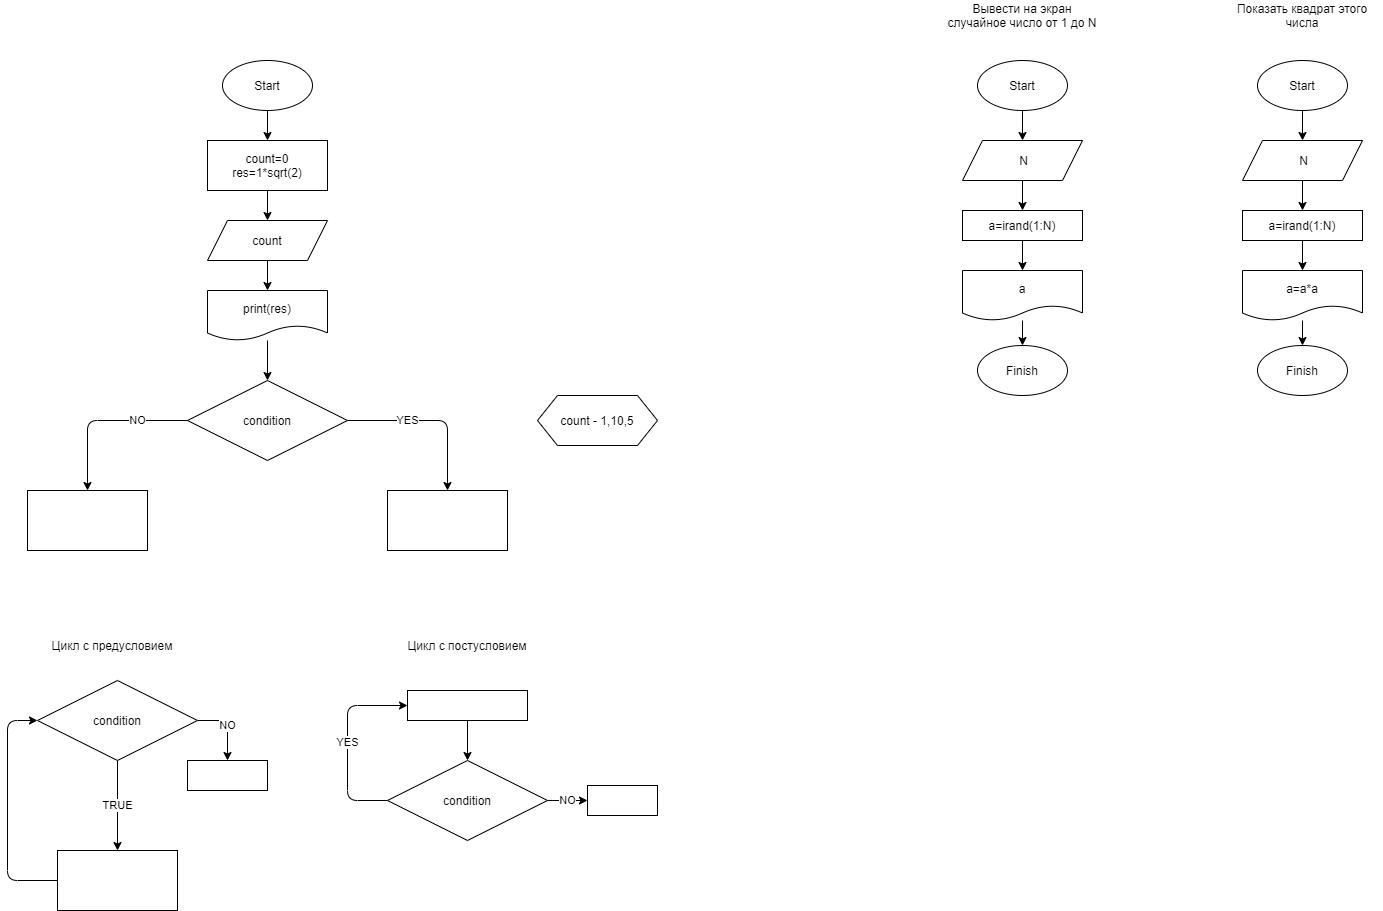

The diagram above was exported from draw.io. Its source (the exported page's mxGraphModel, read from the mxfile embedded in the PNG):
<mxGraphModel dx="706" dy="355" grid="1" gridSize="10" guides="1" tooltips="1" connect="1" arrows="1" fold="1" page="1" pageScale="1" pageWidth="850" pageHeight="1100" math="0" shadow="0">
  <root>
    <mxCell id="0" />
    <mxCell id="1" parent="0" />
    <mxCell id="4" value="" style="edgeStyle=none;html=1;" edge="1" parent="1" source="2" target="3">
      <mxGeometry relative="1" as="geometry" />
    </mxCell>
    <mxCell id="2" value="Start" style="ellipse;whiteSpace=wrap;html=1;" vertex="1" parent="1">
      <mxGeometry x="275" y="120" width="90" height="50" as="geometry" />
    </mxCell>
    <mxCell id="6" value="" style="edgeStyle=none;html=1;" edge="1" parent="1" source="3" target="5">
      <mxGeometry relative="1" as="geometry" />
    </mxCell>
    <mxCell id="3" value="count=0&lt;br&gt;res=1*sqrt(2)" style="rounded=0;whiteSpace=wrap;html=1;" vertex="1" parent="1">
      <mxGeometry x="260" y="200" width="120" height="50" as="geometry" />
    </mxCell>
    <mxCell id="8" style="edgeStyle=none;html=1;" edge="1" parent="1" source="5" target="7">
      <mxGeometry relative="1" as="geometry" />
    </mxCell>
    <mxCell id="5" value="count" style="shape=parallelogram;perimeter=parallelogramPerimeter;whiteSpace=wrap;html=1;fixedSize=1;" vertex="1" parent="1">
      <mxGeometry x="260" y="280" width="120" height="40" as="geometry" />
    </mxCell>
    <mxCell id="10" value="" style="edgeStyle=none;html=1;" edge="1" parent="1" source="7" target="9">
      <mxGeometry relative="1" as="geometry" />
    </mxCell>
    <mxCell id="7" value="print(res)" style="shape=document;whiteSpace=wrap;html=1;boundedLbl=1;" vertex="1" parent="1">
      <mxGeometry x="260" y="350" width="120" height="50" as="geometry" />
    </mxCell>
    <mxCell id="13" value="YES" style="edgeStyle=none;html=1;entryX=0.5;entryY=0;entryDx=0;entryDy=0;" edge="1" parent="1" source="9" target="11">
      <mxGeometry x="-0.2941" relative="1" as="geometry">
        <Array as="points">
          <mxPoint x="500" y="480" />
        </Array>
        <mxPoint as="offset" />
      </mxGeometry>
    </mxCell>
    <mxCell id="14" value="NO" style="edgeStyle=none;html=1;entryX=0.5;entryY=0;entryDx=0;entryDy=0;" edge="1" parent="1" source="9" target="12">
      <mxGeometry x="-0.4118" relative="1" as="geometry">
        <Array as="points">
          <mxPoint x="140" y="480" />
        </Array>
        <mxPoint as="offset" />
      </mxGeometry>
    </mxCell>
    <mxCell id="9" value="condition" style="rhombus;whiteSpace=wrap;html=1;" vertex="1" parent="1">
      <mxGeometry x="240" y="440" width="160" height="80" as="geometry" />
    </mxCell>
    <mxCell id="11" value="" style="rounded=0;whiteSpace=wrap;html=1;" vertex="1" parent="1">
      <mxGeometry x="440" y="550" width="120" height="60" as="geometry" />
    </mxCell>
    <mxCell id="12" value="" style="rounded=0;whiteSpace=wrap;html=1;" vertex="1" parent="1">
      <mxGeometry x="80" y="550" width="120" height="60" as="geometry" />
    </mxCell>
    <mxCell id="17" value="TRUE" style="edgeStyle=none;html=1;" edge="1" parent="1" source="15" target="16">
      <mxGeometry relative="1" as="geometry" />
    </mxCell>
    <mxCell id="24" value="NO" style="edgeStyle=none;html=1;entryX=0.5;entryY=0;entryDx=0;entryDy=0;" edge="1" parent="1" source="15" target="23">
      <mxGeometry relative="1" as="geometry">
        <Array as="points">
          <mxPoint x="280" y="780" />
        </Array>
      </mxGeometry>
    </mxCell>
    <mxCell id="15" value="condition" style="rhombus;whiteSpace=wrap;html=1;" vertex="1" parent="1">
      <mxGeometry x="90" y="740" width="160" height="80" as="geometry" />
    </mxCell>
    <mxCell id="18" style="edgeStyle=none;html=1;entryX=0;entryY=0.5;entryDx=0;entryDy=0;" edge="1" parent="1" source="16" target="15">
      <mxGeometry relative="1" as="geometry">
        <Array as="points">
          <mxPoint x="60" y="940" />
          <mxPoint x="60" y="780" />
        </Array>
      </mxGeometry>
    </mxCell>
    <mxCell id="16" value="" style="whiteSpace=wrap;html=1;" vertex="1" parent="1">
      <mxGeometry x="110" y="910" width="120" height="60" as="geometry" />
    </mxCell>
    <mxCell id="22" value="YES" style="edgeStyle=none;html=1;entryX=0;entryY=0.5;entryDx=0;entryDy=0;" edge="1" parent="1" source="19" target="20">
      <mxGeometry relative="1" as="geometry">
        <Array as="points">
          <mxPoint x="400" y="860" />
          <mxPoint x="400" y="765" />
        </Array>
      </mxGeometry>
    </mxCell>
    <mxCell id="26" value="NO" style="edgeStyle=none;html=1;" edge="1" parent="1" source="19" target="25">
      <mxGeometry relative="1" as="geometry" />
    </mxCell>
    <mxCell id="19" value="condition" style="rhombus;whiteSpace=wrap;html=1;" vertex="1" parent="1">
      <mxGeometry x="440" y="820" width="160" height="80" as="geometry" />
    </mxCell>
    <mxCell id="21" value="" style="edgeStyle=none;html=1;" edge="1" parent="1" source="20" target="19">
      <mxGeometry relative="1" as="geometry" />
    </mxCell>
    <mxCell id="20" value="" style="whiteSpace=wrap;html=1;" vertex="1" parent="1">
      <mxGeometry x="460" y="750" width="120" height="30" as="geometry" />
    </mxCell>
    <mxCell id="23" value="" style="rounded=0;whiteSpace=wrap;html=1;" vertex="1" parent="1">
      <mxGeometry x="240" y="820" width="80" height="30" as="geometry" />
    </mxCell>
    <mxCell id="25" value="" style="whiteSpace=wrap;html=1;" vertex="1" parent="1">
      <mxGeometry x="640" y="845" width="70" height="30" as="geometry" />
    </mxCell>
    <mxCell id="27" value="count - 1,10,5" style="shape=hexagon;perimeter=hexagonPerimeter2;whiteSpace=wrap;html=1;fixedSize=1;" vertex="1" parent="1">
      <mxGeometry x="590" y="455" width="120" height="50" as="geometry" />
    </mxCell>
    <mxCell id="29" value="Цикл с предусловием" style="text;html=1;strokeColor=none;fillColor=none;align=center;verticalAlign=middle;whiteSpace=wrap;rounded=0;" vertex="1" parent="1">
      <mxGeometry x="80" y="690" width="170" height="30" as="geometry" />
    </mxCell>
    <mxCell id="30" value="Цикл с постусловием" style="text;html=1;strokeColor=none;fillColor=none;align=center;verticalAlign=middle;whiteSpace=wrap;rounded=0;" vertex="1" parent="1">
      <mxGeometry x="440" y="690" width="160" height="30" as="geometry" />
    </mxCell>
    <mxCell id="33" style="edgeStyle=none;html=1;entryX=0.5;entryY=0;entryDx=0;entryDy=0;" edge="1" parent="1" source="31" target="32">
      <mxGeometry relative="1" as="geometry" />
    </mxCell>
    <mxCell id="31" value="Start" style="ellipse;whiteSpace=wrap;html=1;" vertex="1" parent="1">
      <mxGeometry x="1030" y="120" width="90" height="50" as="geometry" />
    </mxCell>
    <mxCell id="35" value="" style="edgeStyle=none;html=1;" edge="1" parent="1" source="32" target="34">
      <mxGeometry relative="1" as="geometry" />
    </mxCell>
    <mxCell id="32" value="&amp;nbsp;N" style="shape=parallelogram;perimeter=parallelogramPerimeter;whiteSpace=wrap;html=1;fixedSize=1;" vertex="1" parent="1">
      <mxGeometry x="1015" y="200" width="120" height="40" as="geometry" />
    </mxCell>
    <mxCell id="37" style="edgeStyle=none;html=1;" edge="1" parent="1" source="34" target="36">
      <mxGeometry relative="1" as="geometry" />
    </mxCell>
    <mxCell id="34" value="a=irand(1:N)" style="rounded=0;whiteSpace=wrap;html=1;" vertex="1" parent="1">
      <mxGeometry x="1015" y="270" width="120" height="30" as="geometry" />
    </mxCell>
    <mxCell id="39" value="" style="edgeStyle=none;html=1;" edge="1" parent="1" source="36" target="38">
      <mxGeometry relative="1" as="geometry" />
    </mxCell>
    <mxCell id="36" value="a" style="shape=document;whiteSpace=wrap;html=1;boundedLbl=1;" vertex="1" parent="1">
      <mxGeometry x="1015" y="330" width="120" height="50" as="geometry" />
    </mxCell>
    <mxCell id="38" value="Finish" style="ellipse;whiteSpace=wrap;html=1;" vertex="1" parent="1">
      <mxGeometry x="1030" y="405" width="90" height="50" as="geometry" />
    </mxCell>
    <mxCell id="40" value="Вывести на экран случайное число от 1 до N" style="text;html=1;strokeColor=none;fillColor=none;align=center;verticalAlign=middle;whiteSpace=wrap;rounded=0;" vertex="1" parent="1">
      <mxGeometry x="995" y="60" width="160" height="30" as="geometry" />
    </mxCell>
    <mxCell id="41" value="Показать квадрат этого числа" style="text;html=1;strokeColor=none;fillColor=none;align=center;verticalAlign=middle;whiteSpace=wrap;rounded=0;" vertex="1" parent="1">
      <mxGeometry x="1275" y="60" width="160" height="30" as="geometry" />
    </mxCell>
    <mxCell id="42" style="edgeStyle=none;html=1;entryX=0.5;entryY=0;entryDx=0;entryDy=0;" edge="1" source="43" target="45" parent="1">
      <mxGeometry relative="1" as="geometry" />
    </mxCell>
    <mxCell id="43" value="Start" style="ellipse;whiteSpace=wrap;html=1;" vertex="1" parent="1">
      <mxGeometry x="1310" y="120" width="90" height="50" as="geometry" />
    </mxCell>
    <mxCell id="44" value="" style="edgeStyle=none;html=1;" edge="1" source="45" target="47" parent="1">
      <mxGeometry relative="1" as="geometry" />
    </mxCell>
    <mxCell id="45" value="&amp;nbsp;N" style="shape=parallelogram;perimeter=parallelogramPerimeter;whiteSpace=wrap;html=1;fixedSize=1;" vertex="1" parent="1">
      <mxGeometry x="1295" y="200" width="120" height="40" as="geometry" />
    </mxCell>
    <mxCell id="46" style="edgeStyle=none;html=1;" edge="1" source="47" target="49" parent="1">
      <mxGeometry relative="1" as="geometry" />
    </mxCell>
    <mxCell id="47" value="a=irand(1:N)" style="rounded=0;whiteSpace=wrap;html=1;" vertex="1" parent="1">
      <mxGeometry x="1295" y="270" width="120" height="30" as="geometry" />
    </mxCell>
    <mxCell id="48" value="" style="edgeStyle=none;html=1;" edge="1" source="49" target="50" parent="1">
      <mxGeometry relative="1" as="geometry" />
    </mxCell>
    <mxCell id="49" value="a=a*a" style="shape=document;whiteSpace=wrap;html=1;boundedLbl=1;" vertex="1" parent="1">
      <mxGeometry x="1295" y="330" width="120" height="50" as="geometry" />
    </mxCell>
    <mxCell id="50" value="Finish" style="ellipse;whiteSpace=wrap;html=1;" vertex="1" parent="1">
      <mxGeometry x="1310" y="405" width="90" height="50" as="geometry" />
    </mxCell>
  </root>
</mxGraphModel>